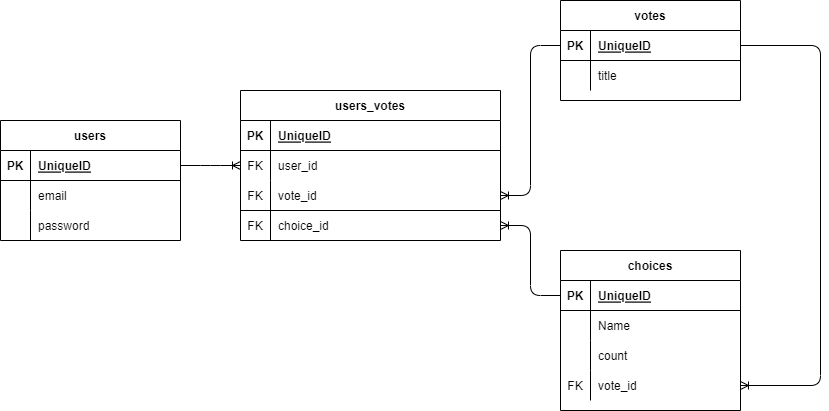

The diagram above was exported from draw.io. Its source (the exported page's mxGraphModel, read from the mxfile embedded in the PNG):
<mxGraphModel dx="1086" dy="498" grid="1" gridSize="10" guides="1" tooltips="1" connect="1" arrows="1" fold="1" page="1" pageScale="1" pageWidth="850" pageHeight="1100" math="0" shadow="0">
  <root>
    <mxCell id="0" />
    <mxCell id="1" parent="0" />
    <mxCell id="2" value="votes" style="shape=table;startSize=30;container=1;collapsible=1;childLayout=tableLayout;fixedRows=1;rowLines=0;fontStyle=1;align=center;resizeLast=1;" parent="1" vertex="1">
      <mxGeometry x="570" y="40" width="180" height="100" as="geometry" />
    </mxCell>
    <mxCell id="3" value="" style="shape=partialRectangle;collapsible=0;dropTarget=0;pointerEvents=0;fillColor=none;top=0;left=0;bottom=1;right=0;points=[[0,0.5],[1,0.5]];portConstraint=eastwest;" parent="2" vertex="1">
      <mxGeometry y="30" width="180" height="30" as="geometry" />
    </mxCell>
    <mxCell id="4" value="PK" style="shape=partialRectangle;connectable=0;fillColor=none;top=0;left=0;bottom=0;right=0;fontStyle=1;overflow=hidden;" parent="3" vertex="1">
      <mxGeometry width="30" height="30" as="geometry">
        <mxRectangle width="30" height="30" as="alternateBounds" />
      </mxGeometry>
    </mxCell>
    <mxCell id="5" value="UniqueID" style="shape=partialRectangle;connectable=0;fillColor=none;top=0;left=0;bottom=0;right=0;align=left;spacingLeft=6;fontStyle=5;overflow=hidden;" parent="3" vertex="1">
      <mxGeometry x="30" width="150" height="30" as="geometry">
        <mxRectangle width="150" height="30" as="alternateBounds" />
      </mxGeometry>
    </mxCell>
    <mxCell id="6" value="" style="shape=partialRectangle;collapsible=0;dropTarget=0;pointerEvents=0;fillColor=none;top=0;left=0;bottom=0;right=0;points=[[0,0.5],[1,0.5]];portConstraint=eastwest;" parent="2" vertex="1">
      <mxGeometry y="60" width="180" height="30" as="geometry" />
    </mxCell>
    <mxCell id="7" value="" style="shape=partialRectangle;connectable=0;fillColor=none;top=0;left=0;bottom=0;right=0;editable=1;overflow=hidden;" parent="6" vertex="1">
      <mxGeometry width="30" height="30" as="geometry">
        <mxRectangle width="30" height="30" as="alternateBounds" />
      </mxGeometry>
    </mxCell>
    <mxCell id="8" value="title" style="shape=partialRectangle;connectable=0;fillColor=none;top=0;left=0;bottom=0;right=0;align=left;spacingLeft=6;overflow=hidden;" parent="6" vertex="1">
      <mxGeometry x="30" width="150" height="30" as="geometry">
        <mxRectangle width="150" height="30" as="alternateBounds" />
      </mxGeometry>
    </mxCell>
    <mxCell id="18" value="choices" style="shape=table;startSize=30;container=1;collapsible=1;childLayout=tableLayout;fixedRows=1;rowLines=0;fontStyle=1;align=center;resizeLast=1;" parent="1" vertex="1">
      <mxGeometry x="570" y="290" width="180" height="160" as="geometry" />
    </mxCell>
    <mxCell id="19" value="" style="shape=partialRectangle;collapsible=0;dropTarget=0;pointerEvents=0;fillColor=none;top=0;left=0;bottom=1;right=0;points=[[0,0.5],[1,0.5]];portConstraint=eastwest;" parent="18" vertex="1">
      <mxGeometry y="30" width="180" height="30" as="geometry" />
    </mxCell>
    <mxCell id="20" value="PK" style="shape=partialRectangle;connectable=0;fillColor=none;top=0;left=0;bottom=0;right=0;fontStyle=1;overflow=hidden;" parent="19" vertex="1">
      <mxGeometry width="30" height="30" as="geometry">
        <mxRectangle width="30" height="30" as="alternateBounds" />
      </mxGeometry>
    </mxCell>
    <mxCell id="21" value="UniqueID" style="shape=partialRectangle;connectable=0;fillColor=none;top=0;left=0;bottom=0;right=0;align=left;spacingLeft=6;fontStyle=5;overflow=hidden;" parent="19" vertex="1">
      <mxGeometry x="30" width="150" height="30" as="geometry">
        <mxRectangle width="150" height="30" as="alternateBounds" />
      </mxGeometry>
    </mxCell>
    <mxCell id="22" value="" style="shape=partialRectangle;collapsible=0;dropTarget=0;pointerEvents=0;fillColor=none;top=0;left=0;bottom=0;right=0;points=[[0,0.5],[1,0.5]];portConstraint=eastwest;" parent="18" vertex="1">
      <mxGeometry y="60" width="180" height="30" as="geometry" />
    </mxCell>
    <mxCell id="23" value="" style="shape=partialRectangle;connectable=0;fillColor=none;top=0;left=0;bottom=0;right=0;editable=1;overflow=hidden;" parent="22" vertex="1">
      <mxGeometry width="30" height="30" as="geometry">
        <mxRectangle width="30" height="30" as="alternateBounds" />
      </mxGeometry>
    </mxCell>
    <mxCell id="24" value="Name" style="shape=partialRectangle;connectable=0;fillColor=none;top=0;left=0;bottom=0;right=0;align=left;spacingLeft=6;overflow=hidden;" parent="22" vertex="1">
      <mxGeometry x="30" width="150" height="30" as="geometry">
        <mxRectangle width="150" height="30" as="alternateBounds" />
      </mxGeometry>
    </mxCell>
    <mxCell id="25" value="" style="shape=partialRectangle;collapsible=0;dropTarget=0;pointerEvents=0;fillColor=none;top=0;left=0;bottom=0;right=0;points=[[0,0.5],[1,0.5]];portConstraint=eastwest;" parent="18" vertex="1">
      <mxGeometry y="90" width="180" height="30" as="geometry" />
    </mxCell>
    <mxCell id="26" value="" style="shape=partialRectangle;connectable=0;fillColor=none;top=0;left=0;bottom=0;right=0;editable=1;overflow=hidden;" parent="25" vertex="1">
      <mxGeometry width="30" height="30" as="geometry">
        <mxRectangle width="30" height="30" as="alternateBounds" />
      </mxGeometry>
    </mxCell>
    <mxCell id="27" value="count" style="shape=partialRectangle;connectable=0;fillColor=none;top=0;left=0;bottom=0;right=0;align=left;spacingLeft=6;overflow=hidden;" parent="25" vertex="1">
      <mxGeometry x="30" width="150" height="30" as="geometry">
        <mxRectangle width="150" height="30" as="alternateBounds" />
      </mxGeometry>
    </mxCell>
    <mxCell id="28" value="" style="shape=partialRectangle;collapsible=0;dropTarget=0;pointerEvents=0;fillColor=none;top=0;left=0;bottom=0;right=0;points=[[0,0.5],[1,0.5]];portConstraint=eastwest;" parent="18" vertex="1">
      <mxGeometry y="120" width="180" height="30" as="geometry" />
    </mxCell>
    <mxCell id="29" value="FK" style="shape=partialRectangle;connectable=0;fillColor=none;top=0;left=0;bottom=0;right=0;editable=1;overflow=hidden;" parent="28" vertex="1">
      <mxGeometry width="30" height="30" as="geometry">
        <mxRectangle width="30" height="30" as="alternateBounds" />
      </mxGeometry>
    </mxCell>
    <mxCell id="30" value="vote_id" style="shape=partialRectangle;connectable=0;fillColor=none;top=0;left=0;bottom=0;right=0;align=left;spacingLeft=6;overflow=hidden;" parent="28" vertex="1">
      <mxGeometry x="30" width="150" height="30" as="geometry">
        <mxRectangle width="150" height="30" as="alternateBounds" />
      </mxGeometry>
    </mxCell>
    <mxCell id="31" value="" style="edgeStyle=elbowEdgeStyle;fontSize=12;html=1;endArrow=ERoneToMany;exitX=1;exitY=0.5;exitDx=0;exitDy=0;entryX=1;entryY=0.5;entryDx=0;entryDy=0;" parent="1" source="3" target="28" edge="1">
      <mxGeometry width="100" height="100" relative="1" as="geometry">
        <mxPoint x="310" y="270" as="sourcePoint" />
        <mxPoint x="810" y="390" as="targetPoint" />
        <Array as="points">
          <mxPoint x="830" y="240" />
        </Array>
      </mxGeometry>
    </mxCell>
    <mxCell id="36" value="users" style="shape=table;startSize=30;container=1;collapsible=1;childLayout=tableLayout;fixedRows=1;rowLines=0;fontStyle=1;align=center;resizeLast=1;" vertex="1" parent="1">
      <mxGeometry x="10" y="160" width="180" height="120" as="geometry" />
    </mxCell>
    <mxCell id="37" value="" style="shape=tableRow;horizontal=0;startSize=0;swimlaneHead=0;swimlaneBody=0;fillColor=none;collapsible=0;dropTarget=0;points=[[0,0.5],[1,0.5]];portConstraint=eastwest;top=0;left=0;right=0;bottom=1;" vertex="1" parent="36">
      <mxGeometry y="30" width="180" height="30" as="geometry" />
    </mxCell>
    <mxCell id="38" value="PK" style="shape=partialRectangle;connectable=0;fillColor=none;top=0;left=0;bottom=0;right=0;fontStyle=1;overflow=hidden;" vertex="1" parent="37">
      <mxGeometry width="30" height="30" as="geometry">
        <mxRectangle width="30" height="30" as="alternateBounds" />
      </mxGeometry>
    </mxCell>
    <mxCell id="39" value="UniqueID" style="shape=partialRectangle;connectable=0;fillColor=none;top=0;left=0;bottom=0;right=0;align=left;spacingLeft=6;fontStyle=5;overflow=hidden;" vertex="1" parent="37">
      <mxGeometry x="30" width="150" height="30" as="geometry">
        <mxRectangle width="150" height="30" as="alternateBounds" />
      </mxGeometry>
    </mxCell>
    <mxCell id="40" value="" style="shape=tableRow;horizontal=0;startSize=0;swimlaneHead=0;swimlaneBody=0;fillColor=none;collapsible=0;dropTarget=0;points=[[0,0.5],[1,0.5]];portConstraint=eastwest;top=0;left=0;right=0;bottom=0;" vertex="1" parent="36">
      <mxGeometry y="60" width="180" height="30" as="geometry" />
    </mxCell>
    <mxCell id="41" value="" style="shape=partialRectangle;connectable=0;fillColor=none;top=0;left=0;bottom=0;right=0;editable=1;overflow=hidden;" vertex="1" parent="40">
      <mxGeometry width="30" height="30" as="geometry">
        <mxRectangle width="30" height="30" as="alternateBounds" />
      </mxGeometry>
    </mxCell>
    <mxCell id="42" value="email" style="shape=partialRectangle;connectable=0;fillColor=none;top=0;left=0;bottom=0;right=0;align=left;spacingLeft=6;overflow=hidden;" vertex="1" parent="40">
      <mxGeometry x="30" width="150" height="30" as="geometry">
        <mxRectangle width="150" height="30" as="alternateBounds" />
      </mxGeometry>
    </mxCell>
    <mxCell id="43" value="" style="shape=tableRow;horizontal=0;startSize=0;swimlaneHead=0;swimlaneBody=0;fillColor=none;collapsible=0;dropTarget=0;points=[[0,0.5],[1,0.5]];portConstraint=eastwest;top=0;left=0;right=0;bottom=0;" vertex="1" parent="36">
      <mxGeometry y="90" width="180" height="30" as="geometry" />
    </mxCell>
    <mxCell id="44" value="" style="shape=partialRectangle;connectable=0;fillColor=none;top=0;left=0;bottom=0;right=0;editable=1;overflow=hidden;" vertex="1" parent="43">
      <mxGeometry width="30" height="30" as="geometry">
        <mxRectangle width="30" height="30" as="alternateBounds" />
      </mxGeometry>
    </mxCell>
    <mxCell id="45" value="password" style="shape=partialRectangle;connectable=0;fillColor=none;top=0;left=0;bottom=0;right=0;align=left;spacingLeft=6;overflow=hidden;" vertex="1" parent="43">
      <mxGeometry x="30" width="150" height="30" as="geometry">
        <mxRectangle width="150" height="30" as="alternateBounds" />
      </mxGeometry>
    </mxCell>
    <mxCell id="84" value="" style="edgeStyle=entityRelationEdgeStyle;fontSize=12;html=1;endArrow=ERoneToMany;exitX=1;exitY=0.5;exitDx=0;exitDy=0;entryX=0;entryY=0.5;entryDx=0;entryDy=0;" edge="1" parent="1" source="37" target="75">
      <mxGeometry width="100" height="100" relative="1" as="geometry">
        <mxPoint x="150" y="270" as="sourcePoint" />
        <mxPoint x="280" y="400" as="targetPoint" />
      </mxGeometry>
    </mxCell>
    <mxCell id="85" value="" style="edgeStyle=entityRelationEdgeStyle;fontSize=12;html=1;endArrow=ERoneToMany;exitX=0;exitY=0.5;exitDx=0;exitDy=0;entryX=1;entryY=0.5;entryDx=0;entryDy=0;" edge="1" parent="1" source="3" target="78">
      <mxGeometry width="100" height="100" relative="1" as="geometry">
        <mxPoint x="700" y="294.5" as="sourcePoint" />
        <mxPoint x="640" y="220" as="targetPoint" />
      </mxGeometry>
    </mxCell>
    <mxCell id="86" value="" style="edgeStyle=entityRelationEdgeStyle;fontSize=12;html=1;endArrow=ERoneToMany;exitX=0;exitY=0.5;exitDx=0;exitDy=0;entryX=1;entryY=0.5;entryDx=0;entryDy=0;endFill=0;" edge="1" parent="1" source="19" target="81">
      <mxGeometry width="100" height="100" relative="1" as="geometry">
        <mxPoint x="470" y="410" as="sourcePoint" />
        <mxPoint x="430" y="350" as="targetPoint" />
      </mxGeometry>
    </mxCell>
    <mxCell id="89" value="" style="group" vertex="1" connectable="0" parent="1">
      <mxGeometry x="250" y="130" width="260" height="150" as="geometry" />
    </mxCell>
    <mxCell id="71" value="users_votes" style="shape=table;startSize=30;container=1;collapsible=1;childLayout=tableLayout;fixedRows=1;rowLines=0;fontStyle=1;align=center;resizeLast=1;" vertex="1" parent="89">
      <mxGeometry width="260" height="150" as="geometry" />
    </mxCell>
    <mxCell id="72" value="" style="shape=tableRow;horizontal=0;startSize=0;swimlaneHead=0;swimlaneBody=0;fillColor=none;collapsible=0;dropTarget=0;points=[[0,0.5],[1,0.5]];portConstraint=eastwest;top=0;left=0;right=0;bottom=1;" vertex="1" parent="71">
      <mxGeometry y="30" width="260" height="30" as="geometry" />
    </mxCell>
    <mxCell id="73" value="PK" style="shape=partialRectangle;connectable=0;fillColor=none;top=0;left=0;bottom=0;right=0;fontStyle=1;overflow=hidden;" vertex="1" parent="72">
      <mxGeometry width="30" height="30" as="geometry">
        <mxRectangle width="30" height="30" as="alternateBounds" />
      </mxGeometry>
    </mxCell>
    <mxCell id="74" value="UniqueID" style="shape=partialRectangle;connectable=0;fillColor=none;top=0;left=0;bottom=0;right=0;align=left;spacingLeft=6;fontStyle=5;overflow=hidden;" vertex="1" parent="72">
      <mxGeometry x="30" width="230" height="30" as="geometry">
        <mxRectangle width="230" height="30" as="alternateBounds" />
      </mxGeometry>
    </mxCell>
    <mxCell id="75" value="" style="shape=tableRow;horizontal=0;startSize=0;swimlaneHead=0;swimlaneBody=0;fillColor=none;collapsible=0;dropTarget=0;points=[[0,0.5],[1,0.5]];portConstraint=eastwest;top=0;left=0;right=0;bottom=0;" vertex="1" parent="71">
      <mxGeometry y="60" width="260" height="30" as="geometry" />
    </mxCell>
    <mxCell id="76" value="FK" style="shape=partialRectangle;connectable=0;fillColor=none;top=0;left=0;bottom=0;right=0;editable=1;overflow=hidden;" vertex="1" parent="75">
      <mxGeometry width="30" height="30" as="geometry">
        <mxRectangle width="30" height="30" as="alternateBounds" />
      </mxGeometry>
    </mxCell>
    <mxCell id="77" value="user_id" style="shape=partialRectangle;connectable=0;fillColor=none;top=0;left=0;bottom=0;right=0;align=left;spacingLeft=6;overflow=hidden;" vertex="1" parent="75">
      <mxGeometry x="30" width="230" height="30" as="geometry">
        <mxRectangle width="230" height="30" as="alternateBounds" />
      </mxGeometry>
    </mxCell>
    <mxCell id="78" value="" style="shape=tableRow;horizontal=0;startSize=0;swimlaneHead=0;swimlaneBody=0;fillColor=none;collapsible=0;dropTarget=0;points=[[0,0.5],[1,0.5]];portConstraint=eastwest;top=0;left=0;right=0;bottom=0;" vertex="1" parent="71">
      <mxGeometry y="90" width="260" height="30" as="geometry" />
    </mxCell>
    <mxCell id="79" value="FK" style="shape=partialRectangle;connectable=0;fillColor=none;top=0;left=0;bottom=0;right=0;editable=1;overflow=hidden;" vertex="1" parent="78">
      <mxGeometry width="30" height="30" as="geometry">
        <mxRectangle width="30" height="30" as="alternateBounds" />
      </mxGeometry>
    </mxCell>
    <mxCell id="80" value="vote_id" style="shape=partialRectangle;connectable=0;fillColor=none;top=0;left=0;bottom=0;right=0;align=left;spacingLeft=6;overflow=hidden;" vertex="1" parent="78">
      <mxGeometry x="30" width="230" height="30" as="geometry">
        <mxRectangle width="230" height="30" as="alternateBounds" />
      </mxGeometry>
    </mxCell>
    <mxCell id="81" value="" style="shape=tableRow;horizontal=0;startSize=0;swimlaneHead=0;swimlaneBody=0;fillColor=none;collapsible=0;dropTarget=0;points=[[0,0.5],[1,0.5]];portConstraint=eastwest;top=0;left=0;right=0;bottom=0;" vertex="1" parent="71">
      <mxGeometry y="120" width="260" height="30" as="geometry" />
    </mxCell>
    <mxCell id="82" value="FK" style="shape=partialRectangle;connectable=0;fillColor=none;top=0;left=0;bottom=0;right=0;editable=1;overflow=hidden;" vertex="1" parent="81">
      <mxGeometry width="30" height="30" as="geometry">
        <mxRectangle width="30" height="30" as="alternateBounds" />
      </mxGeometry>
    </mxCell>
    <mxCell id="83" value="choice_id" style="shape=partialRectangle;connectable=0;fillColor=none;top=0;left=0;bottom=0;right=0;align=left;spacingLeft=6;overflow=hidden;" vertex="1" parent="81">
      <mxGeometry x="30" width="230" height="30" as="geometry">
        <mxRectangle width="230" height="30" as="alternateBounds" />
      </mxGeometry>
    </mxCell>
    <mxCell id="88" value="" style="endArrow=none;html=1;rounded=0;entryX=1;entryY=0;entryDx=0;entryDy=0;entryPerimeter=0;" edge="1" parent="89">
      <mxGeometry relative="1" as="geometry">
        <mxPoint y="120" as="sourcePoint" />
        <mxPoint x="260" y="120" as="targetPoint" />
      </mxGeometry>
    </mxCell>
  </root>
</mxGraphModel>